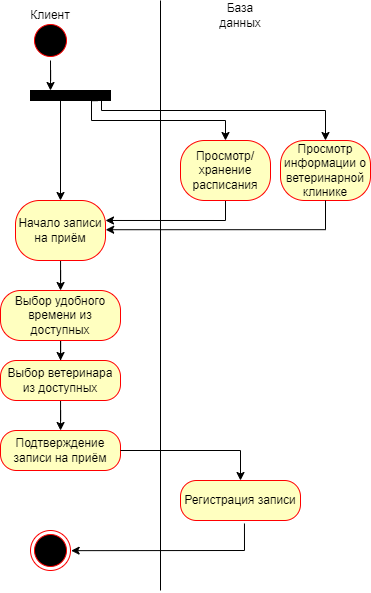

The diagram above was exported from draw.io. Its source (the exported page's mxGraphModel, read from the mxfile embedded in the PNG):
<mxGraphModel dx="1921" dy="938" grid="1" gridSize="10" guides="1" tooltips="1" connect="1" arrows="1" fold="1" page="1" pageScale="1" pageWidth="827" pageHeight="1169" math="0" shadow="0">
  <root>
    <mxCell id="0" />
    <mxCell id="1" parent="0" />
    <mxCell id="FUz54t_hHQfUEaern5U6-1" value="" style="endArrow=none;html=1;rounded=0;" parent="1" edge="1">
      <mxGeometry width="50" height="50" relative="1" as="geometry">
        <mxPoint x="230" y="590" as="sourcePoint" />
        <mxPoint x="230" as="targetPoint" />
      </mxGeometry>
    </mxCell>
    <mxCell id="FUz54t_hHQfUEaern5U6-5" value="Клиент" style="text;html=1;strokeColor=none;fillColor=none;align=center;verticalAlign=middle;whiteSpace=wrap;rounded=0;" parent="1" vertex="1">
      <mxGeometry x="90" width="60" height="30" as="geometry" />
    </mxCell>
    <mxCell id="FUz54t_hHQfUEaern5U6-6" value="База данных" style="text;html=1;strokeColor=none;fillColor=none;align=center;verticalAlign=middle;whiteSpace=wrap;rounded=0;" parent="1" vertex="1">
      <mxGeometry x="280" width="60" height="30" as="geometry" />
    </mxCell>
    <mxCell id="tbgYZGlrrybZQzoMSFc--1" value="" style="ellipse;html=1;shape=endState;fillColor=#000000;strokeColor=#ff0000;" parent="1" vertex="1">
      <mxGeometry x="100" y="530" width="40" height="40" as="geometry" />
    </mxCell>
    <mxCell id="tbgYZGlrrybZQzoMSFc--9" value="" style="edgeStyle=orthogonalEdgeStyle;rounded=0;orthogonalLoop=1;jettySize=auto;html=1;entryX=0.25;entryY=0;entryDx=0;entryDy=0;" parent="1" source="tbgYZGlrrybZQzoMSFc--2" target="tbgYZGlrrybZQzoMSFc--8" edge="1">
      <mxGeometry relative="1" as="geometry">
        <Array as="points" />
      </mxGeometry>
    </mxCell>
    <mxCell id="tbgYZGlrrybZQzoMSFc--2" value="" style="ellipse;html=1;shape=startState;fillColor=#000000;strokeColor=#ff0000;" parent="1" vertex="1">
      <mxGeometry x="100" y="20" width="40" height="40" as="geometry" />
    </mxCell>
    <mxCell id="tbgYZGlrrybZQzoMSFc--4" value="Просмотр информации о ветеринарной клинике" style="rounded=1;whiteSpace=wrap;html=1;arcSize=40;fontColor=#000000;fillColor=#ffffc0;strokeColor=#ff0000;" parent="1" vertex="1">
      <mxGeometry x="350" y="140" width="90" height="60" as="geometry" />
    </mxCell>
    <mxCell id="tbgYZGlrrybZQzoMSFc--13" value="" style="edgeStyle=orthogonalEdgeStyle;rounded=0;orthogonalLoop=1;jettySize=auto;html=1;entryX=0.5;entryY=0;entryDx=0;entryDy=0;exitX=0.839;exitY=1.019;exitDx=0;exitDy=0;exitPerimeter=0;" parent="1" source="tbgYZGlrrybZQzoMSFc--8" target="tbgYZGlrrybZQzoMSFc--11" edge="1">
      <mxGeometry relative="1" as="geometry">
        <Array as="points">
          <mxPoint x="161" y="120" />
          <mxPoint x="295" y="120" />
        </Array>
      </mxGeometry>
    </mxCell>
    <mxCell id="tbgYZGlrrybZQzoMSFc--8" value="" style="rounded=0;whiteSpace=wrap;html=1;fillColor=#000000;" parent="1" vertex="1">
      <mxGeometry x="100" y="90" width="80" height="10" as="geometry" />
    </mxCell>
    <mxCell id="kx8srZb0v4AhZJLQ3gzL-8" style="edgeStyle=orthogonalEdgeStyle;rounded=0;orthogonalLoop=1;jettySize=auto;html=1;exitX=0.5;exitY=1;exitDx=0;exitDy=0;entryX=1;entryY=0.333;entryDx=0;entryDy=0;entryPerimeter=0;" parent="1" source="tbgYZGlrrybZQzoMSFc--11" target="kx8srZb0v4AhZJLQ3gzL-6" edge="1">
      <mxGeometry relative="1" as="geometry">
        <Array as="points">
          <mxPoint x="295" y="220" />
        </Array>
      </mxGeometry>
    </mxCell>
    <mxCell id="tbgYZGlrrybZQzoMSFc--11" value="Просмотр/хранение расписания" style="rounded=1;whiteSpace=wrap;html=1;arcSize=40;fontColor=#000000;fillColor=#ffffc0;strokeColor=#ff0000;" parent="1" vertex="1">
      <mxGeometry x="250" y="140" width="90" height="60" as="geometry" />
    </mxCell>
    <mxCell id="kx8srZb0v4AhZJLQ3gzL-1" value="" style="edgeStyle=orthogonalEdgeStyle;rounded=0;orthogonalLoop=1;jettySize=auto;html=1;" parent="1" source="kx8srZb0v4AhZJLQ3gzL-2" target="kx8srZb0v4AhZJLQ3gzL-4" edge="1">
      <mxGeometry relative="1" as="geometry" />
    </mxCell>
    <mxCell id="kx8srZb0v4AhZJLQ3gzL-2" value="Выбор удобного времени из доступных" style="rounded=1;whiteSpace=wrap;html=1;arcSize=40;fontColor=#000000;fillColor=#ffffc0;strokeColor=#ff0000;" parent="1" vertex="1">
      <mxGeometry x="70" y="290" width="120" height="50" as="geometry" />
    </mxCell>
    <mxCell id="kx8srZb0v4AhZJLQ3gzL-3" value="" style="edgeStyle=orthogonalEdgeStyle;rounded=0;orthogonalLoop=1;jettySize=auto;html=1;" parent="1" source="kx8srZb0v4AhZJLQ3gzL-4" target="kx8srZb0v4AhZJLQ3gzL-5" edge="1">
      <mxGeometry relative="1" as="geometry" />
    </mxCell>
    <mxCell id="kx8srZb0v4AhZJLQ3gzL-4" value="Выбор ветеринара из доступных" style="rounded=1;whiteSpace=wrap;html=1;arcSize=40;fontColor=#000000;fillColor=#ffffc0;strokeColor=#ff0000;" parent="1" vertex="1">
      <mxGeometry x="70" y="360" width="120" height="40" as="geometry" />
    </mxCell>
    <mxCell id="kx8srZb0v4AhZJLQ3gzL-5" value="Подтверждение записи на приём" style="rounded=1;whiteSpace=wrap;html=1;arcSize=40;fontColor=#000000;fillColor=#ffffc0;strokeColor=#ff0000;" parent="1" vertex="1">
      <mxGeometry x="70" y="430" width="120" height="40" as="geometry" />
    </mxCell>
    <mxCell id="kx8srZb0v4AhZJLQ3gzL-10" value="" style="edgeStyle=orthogonalEdgeStyle;rounded=0;orthogonalLoop=1;jettySize=auto;html=1;" parent="1" source="kx8srZb0v4AhZJLQ3gzL-6" target="kx8srZb0v4AhZJLQ3gzL-2" edge="1">
      <mxGeometry relative="1" as="geometry" />
    </mxCell>
    <mxCell id="kx8srZb0v4AhZJLQ3gzL-6" value="Начало записи на приём" style="rounded=1;whiteSpace=wrap;html=1;arcSize=40;fontColor=#000000;fillColor=#ffffc0;strokeColor=#ff0000;" parent="1" vertex="1">
      <mxGeometry x="85" y="200" width="90" height="60" as="geometry" />
    </mxCell>
    <mxCell id="kx8srZb0v4AhZJLQ3gzL-7" style="edgeStyle=orthogonalEdgeStyle;rounded=0;orthogonalLoop=1;jettySize=auto;html=1;" parent="1" edge="1">
      <mxGeometry relative="1" as="geometry">
        <mxPoint x="130" y="100" as="sourcePoint" />
        <mxPoint x="130" y="200" as="targetPoint" />
        <Array as="points">
          <mxPoint x="130" y="101" />
        </Array>
      </mxGeometry>
    </mxCell>
    <mxCell id="kx8srZb0v4AhZJLQ3gzL-11" value="Регистрация записи" style="rounded=1;whiteSpace=wrap;html=1;arcSize=40;fontColor=#000000;fillColor=#ffffc0;strokeColor=#ff0000;" parent="1" vertex="1">
      <mxGeometry x="250" y="480" width="120" height="40" as="geometry" />
    </mxCell>
    <mxCell id="kx8srZb0v4AhZJLQ3gzL-13" value="" style="endArrow=classic;html=1;rounded=0;exitX=1;exitY=0.5;exitDx=0;exitDy=0;entryX=0.5;entryY=0;entryDx=0;entryDy=0;" parent="1" source="kx8srZb0v4AhZJLQ3gzL-5" target="kx8srZb0v4AhZJLQ3gzL-11" edge="1">
      <mxGeometry width="50" height="50" relative="1" as="geometry">
        <mxPoint x="290" y="470" as="sourcePoint" />
        <mxPoint x="340" y="420" as="targetPoint" />
        <Array as="points">
          <mxPoint x="310" y="450" />
        </Array>
      </mxGeometry>
    </mxCell>
    <mxCell id="kx8srZb0v4AhZJLQ3gzL-14" value="" style="endArrow=classic;html=1;rounded=0;exitX=0.533;exitY=1.075;exitDx=0;exitDy=0;exitPerimeter=0;entryX=1.016;entryY=0.504;entryDx=0;entryDy=0;entryPerimeter=0;" parent="1" source="kx8srZb0v4AhZJLQ3gzL-11" target="tbgYZGlrrybZQzoMSFc--1" edge="1">
      <mxGeometry width="50" height="50" relative="1" as="geometry">
        <mxPoint x="340" y="650" as="sourcePoint" />
        <mxPoint x="150" y="600" as="targetPoint" />
        <Array as="points">
          <mxPoint x="314" y="550" />
        </Array>
      </mxGeometry>
    </mxCell>
    <mxCell id="-Npqg75RsYYkLhNHjepc-2" value="" style="edgeStyle=orthogonalEdgeStyle;rounded=0;orthogonalLoop=1;jettySize=auto;html=1;entryX=0.5;entryY=0;entryDx=0;entryDy=0;exitX=0.839;exitY=1.019;exitDx=0;exitDy=0;exitPerimeter=0;" edge="1" parent="1" target="tbgYZGlrrybZQzoMSFc--4">
      <mxGeometry relative="1" as="geometry">
        <Array as="points">
          <mxPoint x="171" y="110" />
          <mxPoint x="395" y="110" />
        </Array>
        <mxPoint x="171" y="100" as="sourcePoint" />
        <mxPoint x="305" y="140" as="targetPoint" />
      </mxGeometry>
    </mxCell>
    <mxCell id="-Npqg75RsYYkLhNHjepc-4" style="edgeStyle=orthogonalEdgeStyle;rounded=0;orthogonalLoop=1;jettySize=auto;html=1;exitX=0.5;exitY=1;exitDx=0;exitDy=0;entryX=1.002;entryY=0.487;entryDx=0;entryDy=0;entryPerimeter=0;" edge="1" parent="1" source="tbgYZGlrrybZQzoMSFc--4" target="kx8srZb0v4AhZJLQ3gzL-6">
      <mxGeometry relative="1" as="geometry">
        <mxPoint x="400" y="210" as="sourcePoint" />
        <mxPoint x="310" y="230" as="targetPoint" />
        <Array as="points">
          <mxPoint x="395" y="229" />
        </Array>
      </mxGeometry>
    </mxCell>
  </root>
</mxGraphModel>